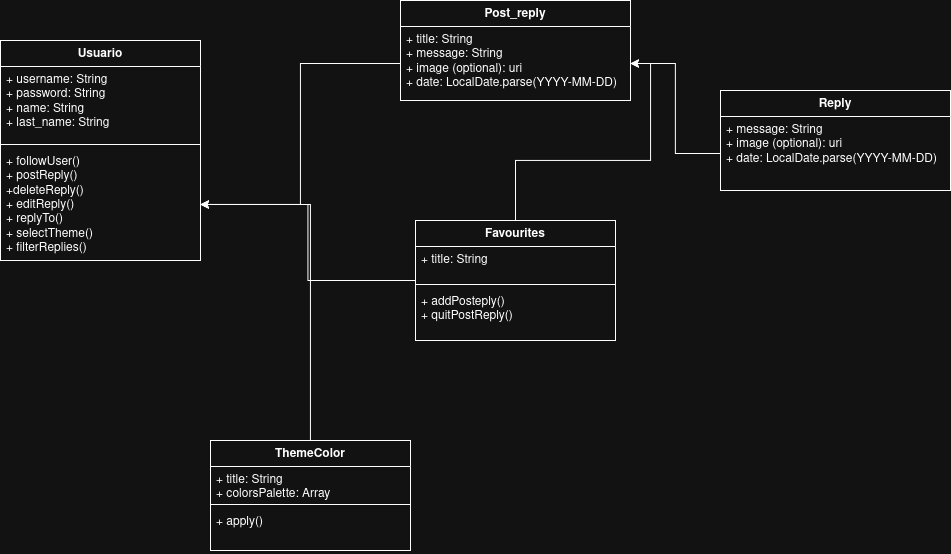

The diagram above was exported from draw.io. Its source (the exported page's mxGraphModel, read from the mxfile embedded in the PNG):
<mxGraphModel dx="1445" dy="792" grid="1" gridSize="10" guides="1" tooltips="1" connect="1" arrows="1" fold="1" page="1" pageScale="1" pageWidth="850" pageHeight="1100" math="0" shadow="0">
  <root>
    <mxCell id="0" />
    <mxCell id="1" parent="0" />
    <mxCell id="AIDg3ET-RTmYT6Df4dIn-1" parent="1" style="swimlane;fontStyle=1;align=center;verticalAlign=top;childLayout=stackLayout;horizontal=1;startSize=26;horizontalStack=0;resizeParent=1;resizeParentMax=0;resizeLast=0;collapsible=1;marginBottom=0;whiteSpace=wrap;html=1;" value="Usuario" vertex="1">
      <mxGeometry height="220" width="200" x="270" y="140" as="geometry" />
    </mxCell>
    <mxCell id="AIDg3ET-RTmYT6Df4dIn-2" parent="AIDg3ET-RTmYT6Df4dIn-1" style="text;strokeColor=none;fillColor=none;align=left;verticalAlign=top;spacingLeft=4;spacingRight=4;overflow=hidden;rotatable=0;points=[[0,0.5],[1,0.5]];portConstraint=eastwest;whiteSpace=wrap;html=1;" value="&lt;div&gt;+ username: String&lt;/div&gt;&lt;div&gt;+ password: String&amp;nbsp;&lt;/div&gt;&lt;div&gt;+ name: String&lt;/div&gt;&lt;div&gt;+ last_name: String&lt;/div&gt;" vertex="1">
      <mxGeometry height="74" width="200" y="26" as="geometry" />
    </mxCell>
    <mxCell id="AIDg3ET-RTmYT6Df4dIn-3" parent="AIDg3ET-RTmYT6Df4dIn-1" style="line;strokeWidth=1;fillColor=none;align=left;verticalAlign=middle;spacingTop=-1;spacingLeft=3;spacingRight=3;rotatable=0;labelPosition=right;points=[];portConstraint=eastwest;strokeColor=inherit;" value="" vertex="1">
      <mxGeometry height="8" width="200" y="100" as="geometry" />
    </mxCell>
    <mxCell id="AIDg3ET-RTmYT6Df4dIn-4" parent="AIDg3ET-RTmYT6Df4dIn-1" style="text;strokeColor=none;fillColor=none;align=left;verticalAlign=top;spacingLeft=4;spacingRight=4;overflow=hidden;rotatable=0;points=[[0,0.5],[1,0.5]];portConstraint=eastwest;whiteSpace=wrap;html=1;" value="&lt;div&gt;+ followUser()&lt;/div&gt;&lt;div&gt;+ postReply()&lt;/div&gt;&lt;div&gt;+deleteReply()&lt;/div&gt;&lt;div&gt;+ editReply()&lt;/div&gt;&lt;div&gt;+ replyTo()&lt;/div&gt;&lt;div&gt;+ selectTheme()&lt;/div&gt;&lt;div&gt;+ filterReplies()&lt;/div&gt;&lt;div&gt;&lt;br&gt;&lt;/div&gt;" vertex="1">
      <mxGeometry height="112" width="200" y="108" as="geometry" />
    </mxCell>
    <mxCell id="-S7SSY1yR19o7JlLImOg-1" parent="1" style="swimlane;fontStyle=1;align=center;verticalAlign=top;childLayout=stackLayout;horizontal=1;startSize=26;horizontalStack=0;resizeParent=1;resizeParentMax=0;resizeLast=0;collapsible=1;marginBottom=0;whiteSpace=wrap;html=1;" value="Post_reply" vertex="1">
      <mxGeometry height="100" width="230" x="670" y="100" as="geometry" />
    </mxCell>
    <mxCell id="-S7SSY1yR19o7JlLImOg-2" parent="-S7SSY1yR19o7JlLImOg-1" style="text;strokeColor=none;fillColor=none;align=left;verticalAlign=top;spacingLeft=4;spacingRight=4;overflow=hidden;rotatable=0;points=[[0,0.5],[1,0.5]];portConstraint=eastwest;whiteSpace=wrap;html=1;" value="&lt;div&gt;+ title: String&lt;/div&gt;&lt;div&gt;+ message: String&lt;/div&gt;&lt;div&gt;+ image (optional): uri&lt;/div&gt;&lt;div&gt;+ date: LocalDate.parse(YYYY-MM-DD)&lt;/div&gt;" vertex="1">
      <mxGeometry height="74" width="230" y="26" as="geometry" />
    </mxCell>
    <mxCell id="-S7SSY1yR19o7JlLImOg-6" parent="1" style="swimlane;fontStyle=1;align=center;verticalAlign=top;childLayout=stackLayout;horizontal=1;startSize=26;horizontalStack=0;resizeParent=1;resizeParentMax=0;resizeLast=0;collapsible=1;marginBottom=0;whiteSpace=wrap;html=1;" value="Reply" vertex="1">
      <mxGeometry height="100" width="230" x="990" y="190" as="geometry" />
    </mxCell>
    <mxCell id="-S7SSY1yR19o7JlLImOg-7" parent="-S7SSY1yR19o7JlLImOg-6" style="text;strokeColor=none;fillColor=none;align=left;verticalAlign=top;spacingLeft=4;spacingRight=4;overflow=hidden;rotatable=0;points=[[0,0.5],[1,0.5]];portConstraint=eastwest;whiteSpace=wrap;html=1;" value="&lt;div&gt;+ message: String&lt;/div&gt;&lt;div&gt;+ image (optional): uri&lt;/div&gt;&lt;div&gt;+ date: LocalDate.parse(YYYY-MM-DD)&lt;/div&gt;" vertex="1">
      <mxGeometry height="74" width="230" y="26" as="geometry" />
    </mxCell>
    <mxCell id="-S7SSY1yR19o7JlLImOg-28" edge="1" parent="1" source="-S7SSY1yR19o7JlLImOg-11" style="edgeStyle=orthogonalEdgeStyle;rounded=0;orthogonalLoop=1;jettySize=auto;html=1;" target="AIDg3ET-RTmYT6Df4dIn-4">
      <mxGeometry relative="1" as="geometry" />
    </mxCell>
    <mxCell id="-S7SSY1yR19o7JlLImOg-29" edge="1" parent="1" source="-S7SSY1yR19o7JlLImOg-11" style="edgeStyle=orthogonalEdgeStyle;rounded=0;orthogonalLoop=1;jettySize=auto;html=1;" target="-S7SSY1yR19o7JlLImOg-2">
      <mxGeometry relative="1" as="geometry" />
    </mxCell>
    <mxCell id="-S7SSY1yR19o7JlLImOg-11" parent="1" style="swimlane;fontStyle=1;align=center;verticalAlign=top;childLayout=stackLayout;horizontal=1;startSize=26;horizontalStack=0;resizeParent=1;resizeParentMax=0;resizeLast=0;collapsible=1;marginBottom=0;whiteSpace=wrap;html=1;" value="Favourites" vertex="1">
      <mxGeometry height="120" width="200" x="685" y="320" as="geometry" />
    </mxCell>
    <mxCell id="-S7SSY1yR19o7JlLImOg-12" parent="-S7SSY1yR19o7JlLImOg-11" style="text;strokeColor=none;fillColor=none;align=left;verticalAlign=top;spacingLeft=4;spacingRight=4;overflow=hidden;rotatable=0;points=[[0,0.5],[1,0.5]];portConstraint=eastwest;whiteSpace=wrap;html=1;" value="&lt;div&gt;+ title: String&lt;/div&gt;" vertex="1">
      <mxGeometry height="34" width="200" y="26" as="geometry" />
    </mxCell>
    <mxCell id="-S7SSY1yR19o7JlLImOg-13" parent="-S7SSY1yR19o7JlLImOg-11" style="line;strokeWidth=1;fillColor=none;align=left;verticalAlign=middle;spacingTop=-1;spacingLeft=3;spacingRight=3;rotatable=0;labelPosition=right;points=[];portConstraint=eastwest;strokeColor=inherit;" value="" vertex="1">
      <mxGeometry height="8" width="200" y="60" as="geometry" />
    </mxCell>
    <mxCell id="-S7SSY1yR19o7JlLImOg-14" parent="-S7SSY1yR19o7JlLImOg-11" style="text;strokeColor=none;fillColor=none;align=left;verticalAlign=top;spacingLeft=4;spacingRight=4;overflow=hidden;rotatable=0;points=[[0,0.5],[1,0.5]];portConstraint=eastwest;whiteSpace=wrap;html=1;" value="&lt;div&gt;+ addPosteply()&lt;/div&gt;&lt;div&gt;+ quitPostReply()&lt;/div&gt;" vertex="1">
      <mxGeometry height="52" width="200" y="68" as="geometry" />
    </mxCell>
    <mxCell id="-S7SSY1yR19o7JlLImOg-30" edge="1" parent="1" source="-S7SSY1yR19o7JlLImOg-17" style="edgeStyle=orthogonalEdgeStyle;rounded=0;orthogonalLoop=1;jettySize=auto;html=1;" target="AIDg3ET-RTmYT6Df4dIn-4">
      <mxGeometry relative="1" as="geometry" />
    </mxCell>
    <mxCell id="-S7SSY1yR19o7JlLImOg-17" parent="1" style="swimlane;fontStyle=1;align=center;verticalAlign=top;childLayout=stackLayout;horizontal=1;startSize=26;horizontalStack=0;resizeParent=1;resizeParentMax=0;resizeLast=0;collapsible=1;marginBottom=0;whiteSpace=wrap;html=1;" value="ThemeColor" vertex="1">
      <mxGeometry height="110" width="200" x="480" y="540" as="geometry" />
    </mxCell>
    <mxCell id="-S7SSY1yR19o7JlLImOg-18" parent="-S7SSY1yR19o7JlLImOg-17" style="text;strokeColor=none;fillColor=none;align=left;verticalAlign=top;spacingLeft=4;spacingRight=4;overflow=hidden;rotatable=0;points=[[0,0.5],[1,0.5]];portConstraint=eastwest;whiteSpace=wrap;html=1;" value="&lt;div&gt;+ title: String&lt;/div&gt;&lt;div&gt;+ colorsPalette: Array&lt;/div&gt;" vertex="1">
      <mxGeometry height="34" width="200" y="26" as="geometry" />
    </mxCell>
    <mxCell id="-S7SSY1yR19o7JlLImOg-19" parent="-S7SSY1yR19o7JlLImOg-17" style="line;strokeWidth=1;fillColor=none;align=left;verticalAlign=middle;spacingTop=-1;spacingLeft=3;spacingRight=3;rotatable=0;labelPosition=right;points=[];portConstraint=eastwest;strokeColor=inherit;" value="" vertex="1">
      <mxGeometry height="8" width="200" y="60" as="geometry" />
    </mxCell>
    <mxCell id="-S7SSY1yR19o7JlLImOg-20" parent="-S7SSY1yR19o7JlLImOg-17" style="text;strokeColor=none;fillColor=none;align=left;verticalAlign=top;spacingLeft=4;spacingRight=4;overflow=hidden;rotatable=0;points=[[0,0.5],[1,0.5]];portConstraint=eastwest;whiteSpace=wrap;html=1;" value="&lt;div&gt;+ apply()&lt;/div&gt;" vertex="1">
      <mxGeometry height="42" width="200" y="68" as="geometry" />
    </mxCell>
    <mxCell id="-S7SSY1yR19o7JlLImOg-26" edge="1" parent="1" source="-S7SSY1yR19o7JlLImOg-2" style="edgeStyle=orthogonalEdgeStyle;rounded=0;orthogonalLoop=1;jettySize=auto;html=1;" target="AIDg3ET-RTmYT6Df4dIn-4">
      <mxGeometry relative="1" as="geometry" />
    </mxCell>
    <mxCell id="-S7SSY1yR19o7JlLImOg-27" edge="1" parent="1" source="-S7SSY1yR19o7JlLImOg-7" style="edgeStyle=orthogonalEdgeStyle;rounded=0;orthogonalLoop=1;jettySize=auto;html=1;" target="-S7SSY1yR19o7JlLImOg-2">
      <mxGeometry relative="1" as="geometry" />
    </mxCell>
  </root>
</mxGraphModel>